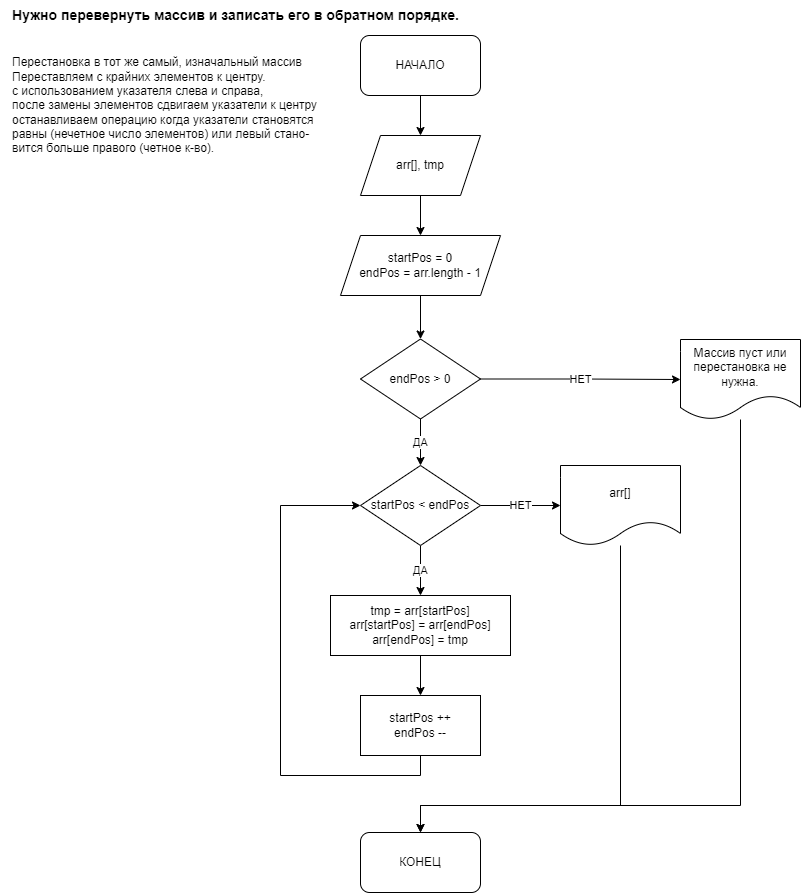

The diagram above was exported from draw.io. Its source (the exported page's mxGraphModel, read from the mxfile embedded in the PNG):
<mxGraphModel dx="910" dy="1372" grid="1" gridSize="10" guides="1" tooltips="1" connect="1" arrows="1" fold="1" page="1" pageScale="1" pageWidth="1169" pageHeight="827" background="#ffffff" math="0" shadow="0">
  <root>
    <mxCell id="0" />
    <mxCell id="1" parent="0" />
    <mxCell id="ySEyE2HkNrAPpsqzFxkZ-60" style="edgeStyle=orthogonalEdgeStyle;rounded=0;orthogonalLoop=1;jettySize=auto;html=1;exitX=0.5;exitY=1;exitDx=0;exitDy=0;entryX=0.5;entryY=0;entryDx=0;entryDy=0;" parent="1" source="ySEyE2HkNrAPpsqzFxkZ-55" target="ySEyE2HkNrAPpsqzFxkZ-56" edge="1">
      <mxGeometry relative="1" as="geometry" />
    </mxCell>
    <mxCell id="ySEyE2HkNrAPpsqzFxkZ-55" value="НАЧАЛО" style="rounded=1;whiteSpace=wrap;html=1;" parent="1" vertex="1">
      <mxGeometry x="380" y="30" width="120" height="60" as="geometry" />
    </mxCell>
    <mxCell id="ySEyE2HkNrAPpsqzFxkZ-61" style="edgeStyle=orthogonalEdgeStyle;rounded=0;orthogonalLoop=1;jettySize=auto;html=1;exitX=0.5;exitY=1;exitDx=0;exitDy=0;entryX=0.5;entryY=0;entryDx=0;entryDy=0;" parent="1" source="ySEyE2HkNrAPpsqzFxkZ-56" target="ySEyE2HkNrAPpsqzFxkZ-57" edge="1">
      <mxGeometry relative="1" as="geometry" />
    </mxCell>
    <mxCell id="ySEyE2HkNrAPpsqzFxkZ-56" value="arr[], tmp" style="shape=parallelogram;perimeter=parallelogramPerimeter;whiteSpace=wrap;html=1;fixedSize=1;" parent="1" vertex="1">
      <mxGeometry x="380" y="130" width="120" height="60" as="geometry" />
    </mxCell>
    <mxCell id="ySEyE2HkNrAPpsqzFxkZ-62" style="edgeStyle=orthogonalEdgeStyle;rounded=0;orthogonalLoop=1;jettySize=auto;html=1;exitX=0.5;exitY=1;exitDx=0;exitDy=0;entryX=0.5;entryY=0;entryDx=0;entryDy=0;" parent="1" source="ySEyE2HkNrAPpsqzFxkZ-57" target="ySEyE2HkNrAPpsqzFxkZ-58" edge="1">
      <mxGeometry relative="1" as="geometry" />
    </mxCell>
    <mxCell id="ySEyE2HkNrAPpsqzFxkZ-57" value="startPos = 0&lt;br&gt;endPos = arr.length - 1" style="shape=parallelogram;perimeter=parallelogramPerimeter;whiteSpace=wrap;html=1;fixedSize=1;" parent="1" vertex="1">
      <mxGeometry x="360" y="230" width="160" height="60" as="geometry" />
    </mxCell>
    <mxCell id="ySEyE2HkNrAPpsqzFxkZ-63" value="НЕТ" style="edgeStyle=orthogonalEdgeStyle;rounded=0;orthogonalLoop=1;jettySize=auto;html=1;exitX=1;exitY=0.5;exitDx=0;exitDy=0;entryX=0;entryY=0.5;entryDx=0;entryDy=0;" parent="1" source="ySEyE2HkNrAPpsqzFxkZ-58" target="ySEyE2HkNrAPpsqzFxkZ-59" edge="1">
      <mxGeometry relative="1" as="geometry" />
    </mxCell>
    <mxCell id="ySEyE2HkNrAPpsqzFxkZ-65" value="ДА" style="edgeStyle=orthogonalEdgeStyle;rounded=0;orthogonalLoop=1;jettySize=auto;html=1;exitX=0.5;exitY=1;exitDx=0;exitDy=0;entryX=0.5;entryY=0;entryDx=0;entryDy=0;" parent="1" source="ySEyE2HkNrAPpsqzFxkZ-58" target="ySEyE2HkNrAPpsqzFxkZ-64" edge="1">
      <mxGeometry relative="1" as="geometry" />
    </mxCell>
    <mxCell id="ySEyE2HkNrAPpsqzFxkZ-58" value="endPos &amp;gt; 0" style="rhombus;whiteSpace=wrap;html=1;" parent="1" vertex="1">
      <mxGeometry x="380" y="333.5" width="120" height="80" as="geometry" />
    </mxCell>
    <mxCell id="ySEyE2HkNrAPpsqzFxkZ-75" style="edgeStyle=orthogonalEdgeStyle;rounded=0;orthogonalLoop=1;jettySize=auto;html=1;entryX=0.5;entryY=0;entryDx=0;entryDy=0;" parent="1" source="ySEyE2HkNrAPpsqzFxkZ-59" target="ySEyE2HkNrAPpsqzFxkZ-73" edge="1">
      <mxGeometry relative="1" as="geometry">
        <Array as="points">
          <mxPoint x="760" y="800" />
          <mxPoint x="440" y="800" />
        </Array>
      </mxGeometry>
    </mxCell>
    <mxCell id="ySEyE2HkNrAPpsqzFxkZ-59" value="Массив пуст или перестановка не нужна." style="shape=document;whiteSpace=wrap;html=1;boundedLbl=1;" parent="1" vertex="1">
      <mxGeometry x="700" y="334" width="120" height="80" as="geometry" />
    </mxCell>
    <mxCell id="ySEyE2HkNrAPpsqzFxkZ-67" value="НЕТ" style="edgeStyle=orthogonalEdgeStyle;rounded=0;orthogonalLoop=1;jettySize=auto;html=1;exitX=1;exitY=0.5;exitDx=0;exitDy=0;entryX=0;entryY=0.5;entryDx=0;entryDy=0;" parent="1" source="ySEyE2HkNrAPpsqzFxkZ-64" target="ySEyE2HkNrAPpsqzFxkZ-66" edge="1">
      <mxGeometry relative="1" as="geometry" />
    </mxCell>
    <mxCell id="ySEyE2HkNrAPpsqzFxkZ-69" value="ДА" style="edgeStyle=orthogonalEdgeStyle;rounded=0;orthogonalLoop=1;jettySize=auto;html=1;exitX=0.5;exitY=1;exitDx=0;exitDy=0;entryX=0.5;entryY=0;entryDx=0;entryDy=0;" parent="1" source="ySEyE2HkNrAPpsqzFxkZ-64" target="ySEyE2HkNrAPpsqzFxkZ-68" edge="1">
      <mxGeometry relative="1" as="geometry" />
    </mxCell>
    <mxCell id="ySEyE2HkNrAPpsqzFxkZ-64" value="startPos &amp;lt; endPos" style="rhombus;whiteSpace=wrap;html=1;" parent="1" vertex="1">
      <mxGeometry x="380" y="460" width="120" height="80" as="geometry" />
    </mxCell>
    <mxCell id="ySEyE2HkNrAPpsqzFxkZ-74" style="edgeStyle=orthogonalEdgeStyle;rounded=0;orthogonalLoop=1;jettySize=auto;html=1;entryX=0.5;entryY=0;entryDx=0;entryDy=0;" parent="1" source="ySEyE2HkNrAPpsqzFxkZ-66" target="ySEyE2HkNrAPpsqzFxkZ-73" edge="1">
      <mxGeometry relative="1" as="geometry">
        <Array as="points">
          <mxPoint x="640" y="800" />
          <mxPoint x="440" y="800" />
        </Array>
      </mxGeometry>
    </mxCell>
    <mxCell id="ySEyE2HkNrAPpsqzFxkZ-66" value="arr[]" style="shape=document;whiteSpace=wrap;html=1;boundedLbl=1;" parent="1" vertex="1">
      <mxGeometry x="580" y="460" width="120" height="80" as="geometry" />
    </mxCell>
    <mxCell id="ySEyE2HkNrAPpsqzFxkZ-71" style="edgeStyle=orthogonalEdgeStyle;rounded=0;orthogonalLoop=1;jettySize=auto;html=1;exitX=0.5;exitY=1;exitDx=0;exitDy=0;entryX=0.5;entryY=0;entryDx=0;entryDy=0;" parent="1" source="ySEyE2HkNrAPpsqzFxkZ-68" target="ySEyE2HkNrAPpsqzFxkZ-70" edge="1">
      <mxGeometry relative="1" as="geometry" />
    </mxCell>
    <mxCell id="ySEyE2HkNrAPpsqzFxkZ-68" value="tmp = arr[startPos]&lt;br&gt;arr[startPos] = arr[endPos]&lt;br&gt;arr[endPos] = tmp" style="rounded=0;whiteSpace=wrap;html=1;" parent="1" vertex="1">
      <mxGeometry x="350" y="590" width="180" height="60" as="geometry" />
    </mxCell>
    <mxCell id="ySEyE2HkNrAPpsqzFxkZ-72" style="edgeStyle=orthogonalEdgeStyle;rounded=0;orthogonalLoop=1;jettySize=auto;html=1;exitX=0.5;exitY=1;exitDx=0;exitDy=0;entryX=0;entryY=0.5;entryDx=0;entryDy=0;" parent="1" source="ySEyE2HkNrAPpsqzFxkZ-70" target="ySEyE2HkNrAPpsqzFxkZ-64" edge="1">
      <mxGeometry relative="1" as="geometry">
        <Array as="points">
          <mxPoint x="440" y="770" />
          <mxPoint x="300" y="770" />
          <mxPoint x="300" y="500" />
        </Array>
      </mxGeometry>
    </mxCell>
    <mxCell id="ySEyE2HkNrAPpsqzFxkZ-70" value="startPos ++&lt;br&gt;endPos --" style="rounded=0;whiteSpace=wrap;html=1;" parent="1" vertex="1">
      <mxGeometry x="380" y="690" width="120" height="60" as="geometry" />
    </mxCell>
    <mxCell id="ySEyE2HkNrAPpsqzFxkZ-73" value="КОНЕЦ" style="rounded=1;whiteSpace=wrap;html=1;" parent="1" vertex="1">
      <mxGeometry x="380" y="827" width="120" height="60" as="geometry" />
    </mxCell>
    <mxCell id="ySEyE2HkNrAPpsqzFxkZ-76" value="Перестановка в тот же самый, изначальный массив&lt;br&gt;Переставляем с крайних элементов к центру.&lt;br&gt;с использованием указателя слева и справа,&lt;br&gt;после замены элементов сдвигаем указатели к центру&lt;br&gt;останавливаем операцию когда указатели становятся&amp;nbsp;&lt;br&gt;равны (нечетное число элементов) или левый стано-&lt;br&gt;вится больше правого (четное к-во)." style="text;html=1;resizable=0;autosize=1;align=left;verticalAlign=middle;points=[];fillColor=none;strokeColor=none;rounded=0;" parent="1" vertex="1">
      <mxGeometry x="30" y="50" width="320" height="100" as="geometry" />
    </mxCell>
    <mxCell id="ySEyE2HkNrAPpsqzFxkZ-78" value="&lt;span style=&quot;background-color: rgb(255, 255, 255); font-size: 14px;&quot;&gt;Нужно перевернуть массив и записать его в обратном порядке.&lt;/span&gt;" style="text;html=1;align=center;verticalAlign=middle;resizable=0;points=[];autosize=1;strokeColor=none;fillColor=none;sketch=0;fontStyle=1;spacing=4;fontSize=14;" parent="1" vertex="1">
      <mxGeometry x="20" y="-5" width="470" height="30" as="geometry" />
    </mxCell>
  </root>
</mxGraphModel>